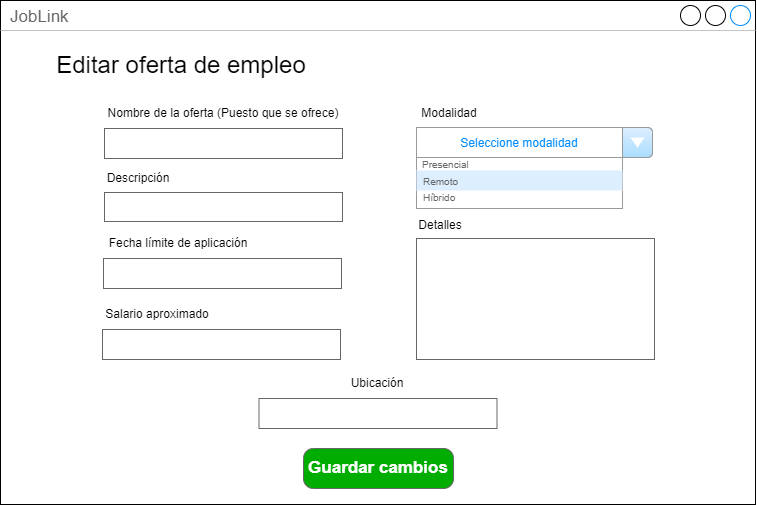

The diagram above was exported from draw.io. Its source (the exported page's mxGraphModel, read from the mxfile embedded in the PNG):
<mxGraphModel dx="41" dy="529" grid="1" gridSize="10" guides="1" tooltips="1" connect="1" arrows="1" fold="1" page="1" pageScale="1" pageWidth="1169" pageHeight="827" math="0" shadow="0">
  <root>
    <mxCell id="0" />
    <mxCell id="1" parent="0" />
    <mxCell id="glMvG5J48HhAm1v08hFz-20" value="JobLink" style="strokeWidth=1;shadow=0;dashed=0;align=center;html=1;shape=mxgraph.mockup.containers.window;align=left;verticalAlign=top;spacingLeft=8;strokeColor2=#008cff;strokeColor3=#c4c4c4;fontColor=#666666;mainText=;fontSize=17;labelBackgroundColor=none;whiteSpace=wrap;" vertex="1" parent="1">
      <mxGeometry x="1376" y="162" width="755" height="504" as="geometry" />
    </mxCell>
    <mxCell id="glMvG5J48HhAm1v08hFz-3" value="&lt;font style=&quot;font-size: 24px;&quot;&gt;Editar oferta de empleo&lt;/font&gt;" style="text;strokeColor=none;fillColor=none;align=center;verticalAlign=middle;spacingLeft=4;spacingRight=4;overflow=hidden;points=[[0,0.5],[1,0.5]];portConstraint=eastwest;rotatable=0;whiteSpace=wrap;html=1;" vertex="1" parent="1">
      <mxGeometry x="1390" y="202" width="334" height="50" as="geometry" />
    </mxCell>
    <mxCell id="glMvG5J48HhAm1v08hFz-61" value="Nombre de la oferta (Puesto que se ofrece)" style="text;html=1;strokeColor=none;fillColor=none;align=center;verticalAlign=middle;whiteSpace=wrap;rounded=0;" vertex="1" parent="1">
      <mxGeometry x="1479" y="260" width="240" height="30" as="geometry" />
    </mxCell>
    <mxCell id="glMvG5J48HhAm1v08hFz-62" value="" style="strokeWidth=1;shadow=0;dashed=0;align=center;html=1;shape=mxgraph.mockup.text.textBox;fontColor=#666666;align=left;fontSize=17;spacingLeft=4;spacingTop=-3;whiteSpace=wrap;strokeColor=#666666;mainText=" vertex="1" parent="1">
      <mxGeometry x="1480" y="290" width="238" height="30" as="geometry" />
    </mxCell>
    <mxCell id="glMvG5J48HhAm1v08hFz-64" value="Descripción" style="text;html=1;strokeColor=none;fillColor=none;align=center;verticalAlign=middle;whiteSpace=wrap;rounded=0;" vertex="1" parent="1">
      <mxGeometry x="1480" y="325" width="68" height="30" as="geometry" />
    </mxCell>
    <mxCell id="glMvG5J48HhAm1v08hFz-65" value="" style="strokeWidth=1;shadow=0;dashed=0;align=center;html=1;shape=mxgraph.mockup.text.textBox;fontColor=#666666;align=left;fontSize=17;spacingLeft=4;spacingTop=-3;whiteSpace=wrap;strokeColor=#666666;mainText=" vertex="1" parent="1">
      <mxGeometry x="1480" y="354" width="238" height="29" as="geometry" />
    </mxCell>
    <mxCell id="glMvG5J48HhAm1v08hFz-68" value="Fecha límite de aplicación" style="text;html=1;strokeColor=none;fillColor=none;align=center;verticalAlign=middle;whiteSpace=wrap;rounded=0;" vertex="1" parent="1">
      <mxGeometry x="1479" y="390" width="150" height="30" as="geometry" />
    </mxCell>
    <mxCell id="glMvG5J48HhAm1v08hFz-69" value="" style="strokeWidth=1;shadow=0;dashed=0;align=center;html=1;shape=mxgraph.mockup.text.textBox;fontColor=#666666;align=left;fontSize=17;spacingLeft=4;spacingTop=-3;whiteSpace=wrap;strokeColor=#666666;mainText=" vertex="1" parent="1">
      <mxGeometry x="1479" y="420" width="238" height="30" as="geometry" />
    </mxCell>
    <mxCell id="glMvG5J48HhAm1v08hFz-70" value="Salario aproximado" style="text;html=1;strokeColor=none;fillColor=none;align=center;verticalAlign=middle;whiteSpace=wrap;rounded=0;" vertex="1" parent="1">
      <mxGeometry x="1478" y="461" width="110" height="30" as="geometry" />
    </mxCell>
    <mxCell id="glMvG5J48HhAm1v08hFz-71" value="" style="strokeWidth=1;shadow=0;dashed=0;align=center;html=1;shape=mxgraph.mockup.text.textBox;fontColor=#666666;align=left;fontSize=17;spacingLeft=4;spacingTop=-3;whiteSpace=wrap;strokeColor=#666666;mainText=" vertex="1" parent="1">
      <mxGeometry x="1478" y="491" width="238" height="30" as="geometry" />
    </mxCell>
    <mxCell id="glMvG5J48HhAm1v08hFz-72" value="Modalidad" style="text;html=1;strokeColor=none;fillColor=none;align=center;verticalAlign=middle;whiteSpace=wrap;rounded=0;" vertex="1" parent="1">
      <mxGeometry x="1792" y="260" width="66" height="30" as="geometry" />
    </mxCell>
    <mxCell id="glMvG5J48HhAm1v08hFz-74" value="Option 1" style="strokeWidth=1;shadow=0;dashed=0;align=center;html=1;shape=mxgraph.mockup.forms.comboBox;strokeColor=#999999;fillColor=#ddeeff;align=left;fillColor2=#aaddff;mainText=;fontColor=#666666;fontSize=17;spacingLeft=3;" vertex="1" parent="1">
      <mxGeometry x="1792" y="289" width="236" height="30" as="geometry" />
    </mxCell>
    <mxCell id="glMvG5J48HhAm1v08hFz-80" value="" style="strokeWidth=1;shadow=0;dashed=0;align=center;html=1;shape=mxgraph.mockup.forms.rrect;rSize=0;strokeColor=#999999;fillColor=#ffffff;" vertex="1" parent="1">
      <mxGeometry x="1792" y="290" width="206" height="80" as="geometry" />
    </mxCell>
    <mxCell id="glMvG5J48HhAm1v08hFz-81" value="&lt;font style=&quot;font-size: 12px;&quot;&gt;Seleccione modalidad&lt;/font&gt;" style="strokeWidth=1;shadow=0;dashed=0;align=center;html=1;shape=mxgraph.mockup.forms.rrect;rSize=0;strokeColor=#999999;fontColor=#008cff;fontSize=17;fillColor=#ffffff;resizeWidth=1;whiteSpace=wrap;" vertex="1" parent="glMvG5J48HhAm1v08hFz-80">
      <mxGeometry width="206" height="30" relative="1" as="geometry">
        <mxPoint y="-1" as="offset" />
      </mxGeometry>
    </mxCell>
    <mxCell id="glMvG5J48HhAm1v08hFz-83" value="&lt;font style=&quot;font-size: 10px;&quot;&gt;Presencial&lt;/font&gt;" style="strokeWidth=1;shadow=0;dashed=0;align=center;html=1;shape=mxgraph.mockup.forms.anchor;fontSize=17;fontColor=#666666;align=left;spacingLeft=5;resizeWidth=1;whiteSpace=wrap;" vertex="1" parent="glMvG5J48HhAm1v08hFz-80">
      <mxGeometry width="206" height="10" relative="1" as="geometry">
        <mxPoint x="-1" y="30" as="offset" />
      </mxGeometry>
    </mxCell>
    <mxCell id="glMvG5J48HhAm1v08hFz-84" value="&lt;font style=&quot;font-size: 10px;&quot;&gt;Remoto&lt;/font&gt;" style="strokeWidth=1;shadow=0;dashed=0;align=center;html=1;shape=mxgraph.mockup.forms.rrect;rSize=0;fontSize=17;fontColor=#666666;align=left;spacingLeft=5;fillColor=#ddeeff;strokeColor=none;resizeWidth=1;whiteSpace=wrap;" vertex="1" parent="glMvG5J48HhAm1v08hFz-80">
      <mxGeometry width="206" height="20" relative="1" as="geometry">
        <mxPoint y="42" as="offset" />
      </mxGeometry>
    </mxCell>
    <mxCell id="glMvG5J48HhAm1v08hFz-85" value="&lt;font style=&quot;font-size: 10px;&quot;&gt;Híbrido&lt;/font&gt;" style="strokeWidth=1;shadow=0;dashed=0;align=center;html=1;shape=mxgraph.mockup.forms.anchor;fontSize=17;fontColor=#666666;align=left;spacingLeft=5;resizeWidth=1;whiteSpace=wrap;" vertex="1" parent="glMvG5J48HhAm1v08hFz-80">
      <mxGeometry width="206" height="10" relative="1" as="geometry">
        <mxPoint y="63" as="offset" />
      </mxGeometry>
    </mxCell>
    <mxCell id="glMvG5J48HhAm1v08hFz-86" value="Ubicación" style="text;html=1;strokeColor=none;fillColor=none;align=center;verticalAlign=middle;whiteSpace=wrap;rounded=0;" vertex="1" parent="1">
      <mxGeometry x="1725.5" y="530" width="56" height="30" as="geometry" />
    </mxCell>
    <mxCell id="glMvG5J48HhAm1v08hFz-87" value="" style="strokeWidth=1;shadow=0;dashed=0;align=center;html=1;shape=mxgraph.mockup.text.textBox;fontColor=#666666;align=left;fontSize=17;spacingLeft=4;spacingTop=-3;whiteSpace=wrap;strokeColor=#666666;mainText=" vertex="1" parent="1">
      <mxGeometry x="1634.5" y="560" width="238" height="30" as="geometry" />
    </mxCell>
    <mxCell id="glMvG5J48HhAm1v08hFz-88" value="Detalles" style="text;html=1;strokeColor=none;fillColor=none;align=center;verticalAlign=middle;whiteSpace=wrap;rounded=0;" vertex="1" parent="1">
      <mxGeometry x="1792" y="372" width="48" height="30" as="geometry" />
    </mxCell>
    <mxCell id="glMvG5J48HhAm1v08hFz-89" value="" style="strokeWidth=1;shadow=0;dashed=0;align=center;html=1;shape=mxgraph.mockup.text.textBox;fontColor=#666666;align=left;fontSize=17;spacingLeft=4;spacingTop=-3;whiteSpace=wrap;strokeColor=#666666;mainText=" vertex="1" parent="1">
      <mxGeometry x="1792" y="400" width="238" height="121" as="geometry" />
    </mxCell>
    <mxCell id="glMvG5J48HhAm1v08hFz-90" value="Guardar cambios" style="strokeWidth=1;shadow=0;dashed=0;align=center;html=1;shape=mxgraph.mockup.buttons.button;strokeColor=#666666;fontColor=#ffffff;mainText=;buttonStyle=round;fontSize=17;fontStyle=1;fillColor=#00AD00;whiteSpace=wrap;" vertex="1" parent="1">
      <mxGeometry x="1679" y="610" width="150" height="40" as="geometry" />
    </mxCell>
  </root>
</mxGraphModel>